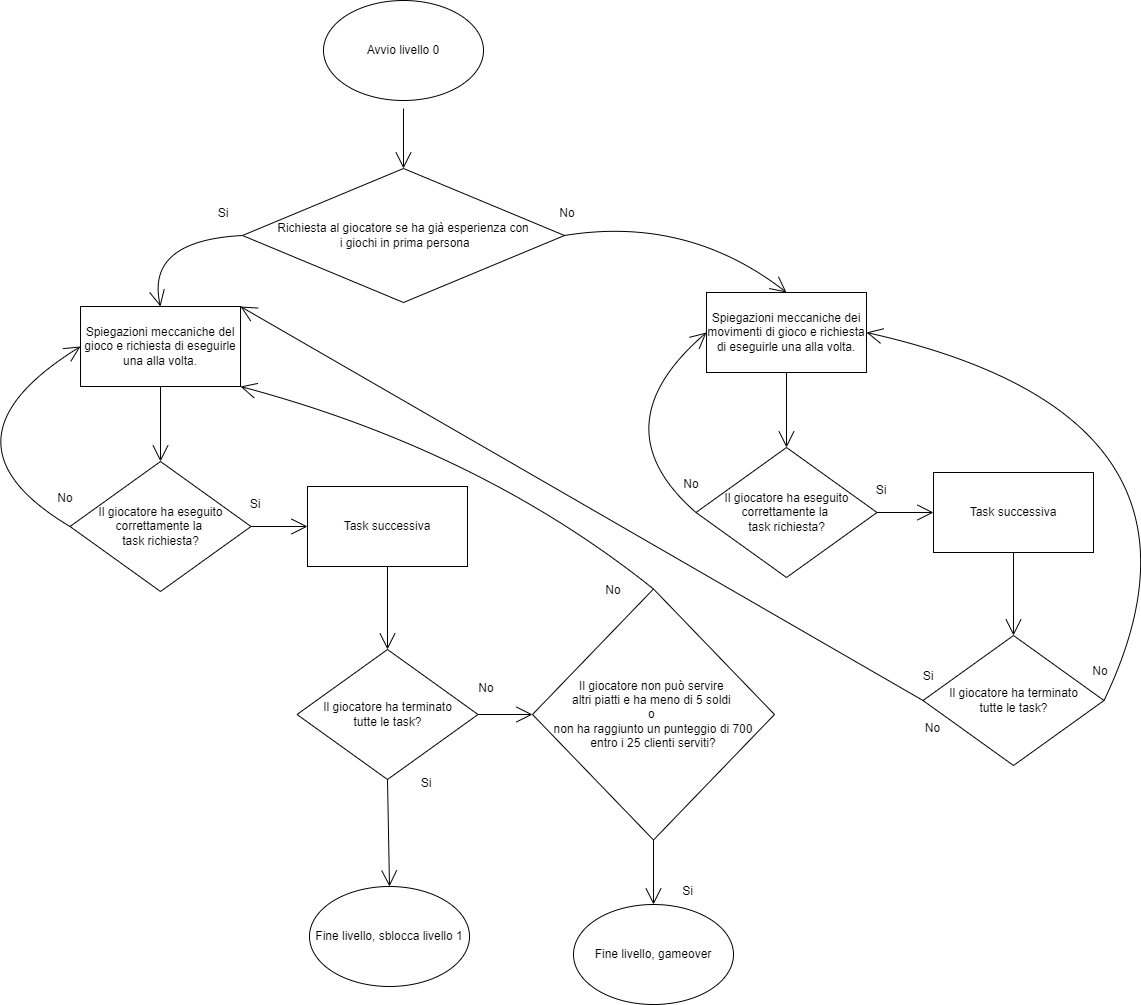

The diagram above was exported from draw.io. Its source (the exported page's mxGraphModel, read from the mxfile embedded in the PNG):
<mxGraphModel dx="1822" dy="1102" grid="0" gridSize="10" guides="1" tooltips="1" connect="1" arrows="1" fold="1" page="0" pageScale="1" pageWidth="827" pageHeight="1169" math="0" shadow="0">
  <root>
    <mxCell id="0" />
    <mxCell id="1" parent="0" />
    <mxCell id="93zQR50MocHav7xVQxxG-4" value="" style="edgeStyle=none;curved=1;rounded=0;orthogonalLoop=1;jettySize=auto;html=1;endArrow=open;startSize=14;endSize=14;sourcePerimeterSpacing=8;targetPerimeterSpacing=8;entryX=0.5;entryY=0;entryDx=0;entryDy=0;" parent="1" source="93zQR50MocHav7xVQxxG-3" target="qMOc94WAQccJYfBzVjtq-1" edge="1">
      <mxGeometry relative="1" as="geometry">
        <mxPoint x="212" y="150" as="targetPoint" />
      </mxGeometry>
    </mxCell>
    <mxCell id="93zQR50MocHav7xVQxxG-3" value="Avvio livello 0" style="ellipse;whiteSpace=wrap;html=1;hachureGap=4;" parent="1" vertex="1">
      <mxGeometry x="132" y="-11" width="160" height="100" as="geometry" />
    </mxCell>
    <mxCell id="qMOc94WAQccJYfBzVjtq-1" value="&lt;font style=&quot;font-size: 12px;&quot;&gt;Richiesta al giocatore se ha già esperienza con&lt;br&gt;&amp;nbsp;i giochi in prima persona&lt;/font&gt;" style="rhombus;whiteSpace=wrap;html=1;hachureGap=4;" parent="1" vertex="1">
      <mxGeometry x="51" y="157" width="322" height="134" as="geometry" />
    </mxCell>
    <mxCell id="qMOc94WAQccJYfBzVjtq-2" value="Spiegazioni meccaniche del gioco e richiesta di eseguirle una alla volta." style="rounded=0;whiteSpace=wrap;html=1;hachureGap=4;fontSize=12;" parent="1" vertex="1">
      <mxGeometry x="-111" y="295" width="160" height="80" as="geometry" />
    </mxCell>
    <mxCell id="qMOc94WAQccJYfBzVjtq-4" value="" style="edgeStyle=none;orthogonalLoop=1;jettySize=auto;html=1;rounded=0;fontSize=12;endArrow=open;startSize=14;endSize=14;sourcePerimeterSpacing=8;targetPerimeterSpacing=8;curved=1;exitX=0;exitY=0.5;exitDx=0;exitDy=0;entryX=0.5;entryY=0;entryDx=0;entryDy=0;" parent="1" source="qMOc94WAQccJYfBzVjtq-1" target="qMOc94WAQccJYfBzVjtq-2" edge="1">
      <mxGeometry width="120" relative="1" as="geometry">
        <mxPoint x="264" y="143" as="sourcePoint" />
        <mxPoint x="384" y="143" as="targetPoint" />
        <Array as="points">
          <mxPoint x="-46" y="229" />
        </Array>
      </mxGeometry>
    </mxCell>
    <mxCell id="qMOc94WAQccJYfBzVjtq-5" value="" style="edgeStyle=none;orthogonalLoop=1;jettySize=auto;html=1;rounded=0;fontSize=12;endArrow=open;startSize=14;endSize=14;sourcePerimeterSpacing=8;targetPerimeterSpacing=8;curved=1;exitX=1;exitY=0.5;exitDx=0;exitDy=0;entryX=0.5;entryY=0;entryDx=0;entryDy=0;" parent="1" source="qMOc94WAQccJYfBzVjtq-1" target="qMOc94WAQccJYfBzVjtq-21" edge="1">
      <mxGeometry width="120" relative="1" as="geometry">
        <mxPoint x="451" y="143" as="sourcePoint" />
        <mxPoint x="476" y="314" as="targetPoint" />
        <Array as="points">
          <mxPoint x="496" y="204" />
        </Array>
      </mxGeometry>
    </mxCell>
    <mxCell id="qMOc94WAQccJYfBzVjtq-6" value="Si" style="text;strokeColor=none;fillColor=none;html=1;align=center;verticalAlign=middle;whiteSpace=wrap;rounded=0;hachureGap=4;fontSize=12;" parent="1" vertex="1">
      <mxGeometry x="2" y="187" width="60" height="30" as="geometry" />
    </mxCell>
    <mxCell id="qMOc94WAQccJYfBzVjtq-7" value="No" style="text;strokeColor=none;fillColor=none;html=1;align=center;verticalAlign=middle;whiteSpace=wrap;rounded=0;hachureGap=4;fontSize=12;" parent="1" vertex="1">
      <mxGeometry x="346" y="187" width="60" height="30" as="geometry" />
    </mxCell>
    <mxCell id="qMOc94WAQccJYfBzVjtq-8" value="Il giocatore ha eseguito correttamente la &lt;br&gt;task richiesta?" style="rhombus;whiteSpace=wrap;html=1;hachureGap=4;fontSize=12;" parent="1" vertex="1">
      <mxGeometry x="-121.5" y="450" width="181" height="130" as="geometry" />
    </mxCell>
    <mxCell id="qMOc94WAQccJYfBzVjtq-9" value="" style="edgeStyle=none;orthogonalLoop=1;jettySize=auto;html=1;rounded=0;fontSize=12;endArrow=open;startSize=14;endSize=14;sourcePerimeterSpacing=8;targetPerimeterSpacing=8;curved=1;exitX=0.5;exitY=1;exitDx=0;exitDy=0;entryX=0.5;entryY=0;entryDx=0;entryDy=0;" parent="1" source="qMOc94WAQccJYfBzVjtq-2" target="qMOc94WAQccJYfBzVjtq-8" edge="1">
      <mxGeometry width="120" relative="1" as="geometry">
        <mxPoint x="126" y="218" as="sourcePoint" />
        <mxPoint x="246" y="218" as="targetPoint" />
        <Array as="points" />
      </mxGeometry>
    </mxCell>
    <mxCell id="qMOc94WAQccJYfBzVjtq-10" value="" style="edgeStyle=none;orthogonalLoop=1;jettySize=auto;html=1;rounded=0;fontSize=12;endArrow=open;startSize=14;endSize=14;sourcePerimeterSpacing=8;targetPerimeterSpacing=8;curved=1;exitX=1;exitY=0.5;exitDx=0;exitDy=0;entryX=0;entryY=0.5;entryDx=0;entryDy=0;" parent="1" source="qMOc94WAQccJYfBzVjtq-8" target="qMOc94WAQccJYfBzVjtq-14" edge="1">
      <mxGeometry width="120" relative="1" as="geometry">
        <mxPoint x="126" y="218" as="sourcePoint" />
        <mxPoint x="160" y="515" as="targetPoint" />
        <Array as="points" />
      </mxGeometry>
    </mxCell>
    <mxCell id="qMOc94WAQccJYfBzVjtq-11" value="Si" style="text;strokeColor=none;fillColor=none;html=1;align=center;verticalAlign=middle;whiteSpace=wrap;rounded=0;hachureGap=4;fontSize=12;" parent="1" vertex="1">
      <mxGeometry x="34" y="478" width="60" height="30" as="geometry" />
    </mxCell>
    <mxCell id="qMOc94WAQccJYfBzVjtq-12" value="" style="edgeStyle=none;orthogonalLoop=1;jettySize=auto;html=1;rounded=0;fontSize=12;endArrow=open;startSize=14;endSize=14;sourcePerimeterSpacing=8;targetPerimeterSpacing=8;curved=1;exitX=0;exitY=0.5;exitDx=0;exitDy=0;entryX=0;entryY=0.5;entryDx=0;entryDy=0;" parent="1" source="qMOc94WAQccJYfBzVjtq-8" target="qMOc94WAQccJYfBzVjtq-2" edge="1">
      <mxGeometry width="120" relative="1" as="geometry">
        <mxPoint x="126" y="343" as="sourcePoint" />
        <mxPoint x="246" y="343" as="targetPoint" />
        <Array as="points">
          <mxPoint x="-264" y="430" />
        </Array>
      </mxGeometry>
    </mxCell>
    <mxCell id="qMOc94WAQccJYfBzVjtq-13" value="No" style="text;strokeColor=none;fillColor=none;html=1;align=center;verticalAlign=middle;whiteSpace=wrap;rounded=0;hachureGap=4;fontSize=12;" parent="1" vertex="1">
      <mxGeometry x="-156" y="472" width="60" height="30" as="geometry" />
    </mxCell>
    <mxCell id="qMOc94WAQccJYfBzVjtq-14" value="Task successiva" style="rounded=0;whiteSpace=wrap;html=1;hachureGap=4;fontSize=12;" parent="1" vertex="1">
      <mxGeometry x="116" y="475" width="160" height="80" as="geometry" />
    </mxCell>
    <mxCell id="qMOc94WAQccJYfBzVjtq-15" value="Il giocatore ha terminato&lt;br&gt;tutte le task?" style="rhombus;whiteSpace=wrap;html=1;hachureGap=4;fontSize=12;" parent="1" vertex="1">
      <mxGeometry x="105.5" y="638" width="181" height="130" as="geometry" />
    </mxCell>
    <mxCell id="qMOc94WAQccJYfBzVjtq-16" value="" style="edgeStyle=none;orthogonalLoop=1;jettySize=auto;html=1;rounded=0;fontSize=12;endArrow=open;startSize=14;endSize=14;sourcePerimeterSpacing=8;targetPerimeterSpacing=8;curved=1;exitX=0.5;exitY=1;exitDx=0;exitDy=0;entryX=0.5;entryY=0;entryDx=0;entryDy=0;" parent="1" source="qMOc94WAQccJYfBzVjtq-14" target="qMOc94WAQccJYfBzVjtq-15" edge="1">
      <mxGeometry width="120" relative="1" as="geometry">
        <mxPoint x="264" y="343" as="sourcePoint" />
        <mxPoint x="384" y="343" as="targetPoint" />
        <Array as="points" />
      </mxGeometry>
    </mxCell>
    <mxCell id="qMOc94WAQccJYfBzVjtq-17" value="" style="edgeStyle=none;orthogonalLoop=1;jettySize=auto;html=1;rounded=0;fontSize=12;endArrow=open;startSize=14;endSize=14;sourcePerimeterSpacing=8;targetPerimeterSpacing=8;curved=1;exitX=0.5;exitY=1;exitDx=0;exitDy=0;entryX=0.5;entryY=0;entryDx=0;entryDy=0;" parent="1" source="qMOc94WAQccJYfBzVjtq-15" target="qMOc94WAQccJYfBzVjtq-20" edge="1">
      <mxGeometry width="120" relative="1" as="geometry">
        <mxPoint x="264" y="724" as="sourcePoint" />
        <mxPoint x="243" y="878" as="targetPoint" />
        <Array as="points" />
      </mxGeometry>
    </mxCell>
    <mxCell id="qMOc94WAQccJYfBzVjtq-19" value="No" style="text;strokeColor=none;fillColor=none;html=1;align=center;verticalAlign=middle;whiteSpace=wrap;rounded=0;hachureGap=4;fontSize=12;" parent="1" vertex="1">
      <mxGeometry x="265" y="662" width="60" height="30" as="geometry" />
    </mxCell>
    <mxCell id="qMOc94WAQccJYfBzVjtq-20" value="Fine livello, sblocca livello 1" style="ellipse;whiteSpace=wrap;html=1;hachureGap=4;fontSize=12;" parent="1" vertex="1">
      <mxGeometry x="118" y="875" width="160" height="100" as="geometry" />
    </mxCell>
    <mxCell id="qMOc94WAQccJYfBzVjtq-21" value="Spiegazioni meccaniche dei movimenti di gioco e richiesta di eseguirle una alla volta." style="rounded=0;whiteSpace=wrap;html=1;hachureGap=4;fontSize=12;" parent="1" vertex="1">
      <mxGeometry x="515" y="281" width="160" height="80" as="geometry" />
    </mxCell>
    <mxCell id="qMOc94WAQccJYfBzVjtq-22" value="Il giocatore ha eseguito correttamente la &lt;br&gt;task richiesta?" style="rhombus;whiteSpace=wrap;html=1;hachureGap=4;fontSize=12;" parent="1" vertex="1">
      <mxGeometry x="504.5" y="436" width="181" height="130" as="geometry" />
    </mxCell>
    <mxCell id="qMOc94WAQccJYfBzVjtq-23" value="" style="edgeStyle=none;orthogonalLoop=1;jettySize=auto;html=1;rounded=0;fontSize=12;endArrow=open;startSize=14;endSize=14;sourcePerimeterSpacing=8;targetPerimeterSpacing=8;curved=1;exitX=0.5;exitY=1;exitDx=0;exitDy=0;entryX=0.5;entryY=0;entryDx=0;entryDy=0;" parent="1" source="qMOc94WAQccJYfBzVjtq-21" target="qMOc94WAQccJYfBzVjtq-22" edge="1">
      <mxGeometry width="120" relative="1" as="geometry">
        <mxPoint x="752" y="204" as="sourcePoint" />
        <mxPoint x="872" y="204" as="targetPoint" />
        <Array as="points" />
      </mxGeometry>
    </mxCell>
    <mxCell id="qMOc94WAQccJYfBzVjtq-24" value="" style="edgeStyle=none;orthogonalLoop=1;jettySize=auto;html=1;rounded=0;fontSize=12;endArrow=open;startSize=14;endSize=14;sourcePerimeterSpacing=8;targetPerimeterSpacing=8;curved=1;exitX=1;exitY=0.5;exitDx=0;exitDy=0;entryX=0;entryY=0.5;entryDx=0;entryDy=0;" parent="1" source="qMOc94WAQccJYfBzVjtq-22" target="qMOc94WAQccJYfBzVjtq-27" edge="1">
      <mxGeometry width="120" relative="1" as="geometry">
        <mxPoint x="752" y="204" as="sourcePoint" />
        <mxPoint x="786" y="501" as="targetPoint" />
        <Array as="points" />
      </mxGeometry>
    </mxCell>
    <mxCell id="qMOc94WAQccJYfBzVjtq-25" value="Si" style="text;strokeColor=none;fillColor=none;html=1;align=center;verticalAlign=middle;whiteSpace=wrap;rounded=0;hachureGap=4;fontSize=12;" parent="1" vertex="1">
      <mxGeometry x="660" y="464" width="60" height="30" as="geometry" />
    </mxCell>
    <mxCell id="qMOc94WAQccJYfBzVjtq-26" value="No" style="text;strokeColor=none;fillColor=none;html=1;align=center;verticalAlign=middle;whiteSpace=wrap;rounded=0;hachureGap=4;fontSize=12;" parent="1" vertex="1">
      <mxGeometry x="470" y="458" width="60" height="30" as="geometry" />
    </mxCell>
    <mxCell id="qMOc94WAQccJYfBzVjtq-27" value="Task successiva" style="rounded=0;whiteSpace=wrap;html=1;hachureGap=4;fontSize=12;" parent="1" vertex="1">
      <mxGeometry x="742" y="461" width="160" height="80" as="geometry" />
    </mxCell>
    <mxCell id="qMOc94WAQccJYfBzVjtq-28" value="Il giocatore ha terminato&lt;br&gt;tutte le task?" style="rhombus;whiteSpace=wrap;html=1;hachureGap=4;fontSize=12;" parent="1" vertex="1">
      <mxGeometry x="731.5" y="624" width="181" height="130" as="geometry" />
    </mxCell>
    <mxCell id="qMOc94WAQccJYfBzVjtq-29" value="" style="edgeStyle=none;orthogonalLoop=1;jettySize=auto;html=1;rounded=0;fontSize=12;endArrow=open;startSize=14;endSize=14;sourcePerimeterSpacing=8;targetPerimeterSpacing=8;curved=1;exitX=0.5;exitY=1;exitDx=0;exitDy=0;entryX=0.5;entryY=0;entryDx=0;entryDy=0;" parent="1" source="qMOc94WAQccJYfBzVjtq-27" target="qMOc94WAQccJYfBzVjtq-28" edge="1">
      <mxGeometry width="120" relative="1" as="geometry">
        <mxPoint x="890" y="329" as="sourcePoint" />
        <mxPoint x="1010" y="329" as="targetPoint" />
        <Array as="points" />
      </mxGeometry>
    </mxCell>
    <mxCell id="qMOc94WAQccJYfBzVjtq-30" value="No" style="text;strokeColor=none;fillColor=none;html=1;align=center;verticalAlign=middle;whiteSpace=wrap;rounded=0;hachureGap=4;fontSize=12;" parent="1" vertex="1">
      <mxGeometry x="879" y="645" width="60" height="30" as="geometry" />
    </mxCell>
    <mxCell id="qMOc94WAQccJYfBzVjtq-31" value="" style="edgeStyle=none;orthogonalLoop=1;jettySize=auto;html=1;rounded=0;fontSize=12;endArrow=open;startSize=14;endSize=14;sourcePerimeterSpacing=8;targetPerimeterSpacing=8;curved=1;exitX=1;exitY=0.5;exitDx=0;exitDy=0;entryX=1;entryY=0.5;entryDx=0;entryDy=0;" parent="1" source="qMOc94WAQccJYfBzVjtq-28" target="qMOc94WAQccJYfBzVjtq-21" edge="1">
      <mxGeometry width="120" relative="1" as="geometry">
        <mxPoint x="616" y="501" as="sourcePoint" />
        <mxPoint x="736" y="501" as="targetPoint" />
        <Array as="points">
          <mxPoint x="1049" y="405" />
        </Array>
      </mxGeometry>
    </mxCell>
    <mxCell id="qMOc94WAQccJYfBzVjtq-32" value="" style="edgeStyle=none;orthogonalLoop=1;jettySize=auto;html=1;rounded=0;fontSize=12;endArrow=open;startSize=14;endSize=14;sourcePerimeterSpacing=8;targetPerimeterSpacing=8;curved=1;exitX=0;exitY=0.5;exitDx=0;exitDy=0;entryX=0;entryY=0.5;entryDx=0;entryDy=0;" parent="1" source="qMOc94WAQccJYfBzVjtq-22" target="qMOc94WAQccJYfBzVjtq-21" edge="1">
      <mxGeometry width="120" relative="1" as="geometry">
        <mxPoint x="616" y="501" as="sourcePoint" />
        <mxPoint x="736" y="501" as="targetPoint" />
        <Array as="points">
          <mxPoint x="406" y="415" />
        </Array>
      </mxGeometry>
    </mxCell>
    <mxCell id="qMOc94WAQccJYfBzVjtq-33" value="Si" style="text;strokeColor=none;fillColor=none;html=1;align=center;verticalAlign=middle;whiteSpace=wrap;rounded=0;hachureGap=4;fontSize=12;" parent="1" vertex="1">
      <mxGeometry x="205" y="757" width="60" height="30" as="geometry" />
    </mxCell>
    <mxCell id="qMOc94WAQccJYfBzVjtq-34" value="Si" style="text;strokeColor=none;fillColor=none;html=1;align=center;verticalAlign=middle;whiteSpace=wrap;rounded=0;hachureGap=4;fontSize=12;" parent="1" vertex="1">
      <mxGeometry x="707" y="650" width="60" height="30" as="geometry" />
    </mxCell>
    <mxCell id="qMOc94WAQccJYfBzVjtq-35" value="" style="edgeStyle=none;orthogonalLoop=1;jettySize=auto;html=1;rounded=0;fontSize=12;endArrow=open;startSize=14;endSize=14;sourcePerimeterSpacing=8;targetPerimeterSpacing=8;curved=1;exitX=0;exitY=0.5;exitDx=0;exitDy=0;entryX=1;entryY=0;entryDx=0;entryDy=0;" parent="1" source="qMOc94WAQccJYfBzVjtq-28" target="qMOc94WAQccJYfBzVjtq-2" edge="1">
      <mxGeometry width="120" relative="1" as="geometry">
        <mxPoint x="523" y="626" as="sourcePoint" />
        <mxPoint x="643" y="626" as="targetPoint" />
        <Array as="points" />
      </mxGeometry>
    </mxCell>
    <mxCell id="McLrbLwvMVamj06moJHM-1" value="Il giocatore non può servire &lt;br&gt;altri piatti e ha meno di 5 soldi &lt;br&gt;o &lt;br&gt;non ha raggiunto un punteggio di 700&lt;br&gt;entro i 25 clienti serviti?" style="rhombus;whiteSpace=wrap;html=1;hachureGap=4;fontSize=12;" vertex="1" parent="1">
      <mxGeometry x="341" y="577.5" width="242" height="251" as="geometry" />
    </mxCell>
    <mxCell id="McLrbLwvMVamj06moJHM-2" value="" style="edgeStyle=none;orthogonalLoop=1;jettySize=auto;html=1;rounded=0;fontSize=12;endArrow=open;startSize=14;endSize=14;sourcePerimeterSpacing=8;targetPerimeterSpacing=8;curved=1;exitX=0.5;exitY=1;exitDx=0;exitDy=0;entryX=0.5;entryY=0;entryDx=0;entryDy=0;" edge="1" parent="1" source="McLrbLwvMVamj06moJHM-1" target="McLrbLwvMVamj06moJHM-4">
      <mxGeometry width="120" relative="1" as="geometry">
        <mxPoint x="597.5" y="988" as="sourcePoint" />
        <mxPoint x="786" y="1076" as="targetPoint" />
        <Array as="points" />
      </mxGeometry>
    </mxCell>
    <mxCell id="McLrbLwvMVamj06moJHM-3" value="Si" style="text;html=1;align=center;verticalAlign=middle;resizable=0;points=[];autosize=1;strokeColor=none;fillColor=none;hachureGap=4;" vertex="1" parent="1">
      <mxGeometry x="481" y="867" width="29" height="26" as="geometry" />
    </mxCell>
    <mxCell id="McLrbLwvMVamj06moJHM-4" value="Fine livello, gameover" style="ellipse;whiteSpace=wrap;html=1;hachureGap=4;fontSize=12;" vertex="1" parent="1">
      <mxGeometry x="382" y="893" width="160" height="100" as="geometry" />
    </mxCell>
    <mxCell id="McLrbLwvMVamj06moJHM-5" value="No" style="text;html=1;align=center;verticalAlign=middle;resizable=0;points=[];autosize=1;strokeColor=none;fillColor=none;hachureGap=4;" vertex="1" parent="1">
      <mxGeometry x="724" y="704" width="33" height="26" as="geometry" />
    </mxCell>
    <mxCell id="McLrbLwvMVamj06moJHM-9" value="" style="edgeStyle=none;orthogonalLoop=1;jettySize=auto;html=1;rounded=0;fontSize=12;endArrow=open;startSize=14;endSize=14;sourcePerimeterSpacing=8;targetPerimeterSpacing=8;curved=1;exitX=1;exitY=0.5;exitDx=0;exitDy=0;entryX=0;entryY=0.5;entryDx=0;entryDy=0;" edge="1" parent="1" source="qMOc94WAQccJYfBzVjtq-15" target="McLrbLwvMVamj06moJHM-1">
      <mxGeometry width="120" relative="1" as="geometry">
        <mxPoint x="69.5" y="525" as="sourcePoint" />
        <mxPoint x="126" y="525" as="targetPoint" />
        <Array as="points" />
      </mxGeometry>
    </mxCell>
    <mxCell id="McLrbLwvMVamj06moJHM-10" value="" style="edgeStyle=none;orthogonalLoop=1;jettySize=auto;html=1;rounded=0;fontSize=12;endArrow=open;startSize=14;endSize=14;sourcePerimeterSpacing=8;targetPerimeterSpacing=8;curved=1;exitX=0.5;exitY=0;exitDx=0;exitDy=0;entryX=1;entryY=1;entryDx=0;entryDy=0;" edge="1" parent="1" source="McLrbLwvMVamj06moJHM-1" target="qMOc94WAQccJYfBzVjtq-2">
      <mxGeometry width="120" relative="1" as="geometry">
        <mxPoint x="79.5" y="535" as="sourcePoint" />
        <mxPoint x="136" y="535" as="targetPoint" />
        <Array as="points">
          <mxPoint x="289" y="439" />
        </Array>
      </mxGeometry>
    </mxCell>
    <mxCell id="McLrbLwvMVamj06moJHM-11" value="No" style="text;strokeColor=none;fillColor=none;html=1;align=center;verticalAlign=middle;whiteSpace=wrap;rounded=0;hachureGap=4;fontSize=12;" vertex="1" parent="1">
      <mxGeometry x="392" y="564" width="60" height="30" as="geometry" />
    </mxCell>
  </root>
</mxGraphModel>